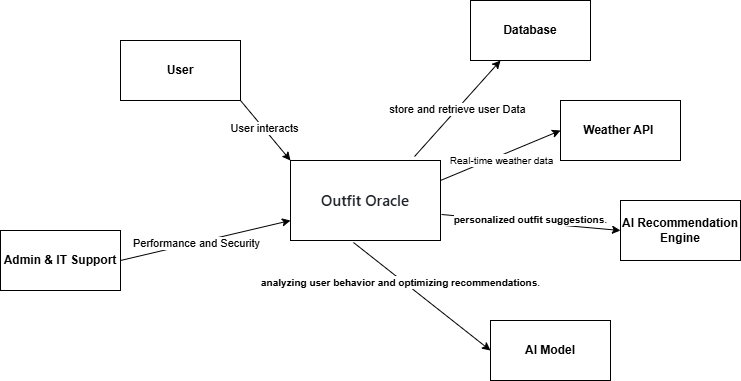

The diagram above was exported from draw.io. Its source (the exported page's mxGraphModel, read from the mxfile embedded in the PNG):
<mxGraphModel dx="880" dy="434" grid="1" gridSize="10" guides="1" tooltips="1" connect="1" arrows="1" fold="1" page="1" pageScale="1" pageWidth="850" pageHeight="1100" math="0" shadow="0">
  <root>
    <mxCell id="0" />
    <mxCell id="1" parent="0" />
    <mxCell id="GQm-wJ5tYFKev_jIwDr8-1" value="&lt;h3 style=&quot;box-sizing: border-box; margin-top: var(--base-size-24); margin-bottom: var(--base-size-16); font-size: 1.25em; font-weight: var(--base-text-weight-semibold, 600); line-height: 1.25; color: rgb(31, 35, 40); font-family: -apple-system, BlinkMacSystemFont, &amp;quot;Segoe UI&amp;quot;, &amp;quot;Noto Sans&amp;quot;, Helvetica, Arial, sans-serif, &amp;quot;Apple Color Emoji&amp;quot;, &amp;quot;Segoe UI Emoji&amp;quot;; text-align: start; background-color: rgb(255, 255, 255);&quot; class=&quot;heading-element&quot;&gt;Outfit Oracle&lt;/h3&gt;" style="rounded=0;whiteSpace=wrap;html=1;" vertex="1" parent="1">
      <mxGeometry x="360" y="200" width="150" height="80" as="geometry" />
    </mxCell>
    <mxCell id="GQm-wJ5tYFKev_jIwDr8-2" value="&lt;b&gt;User&lt;/b&gt;" style="rounded=0;whiteSpace=wrap;html=1;" vertex="1" parent="1">
      <mxGeometry x="190" y="80" width="120" height="60" as="geometry" />
    </mxCell>
    <mxCell id="GQm-wJ5tYFKev_jIwDr8-3" value="&lt;b&gt;Admin &amp;amp; IT Support&lt;/b&gt;" style="rounded=0;whiteSpace=wrap;html=1;" vertex="1" parent="1">
      <mxGeometry x="70" y="270" width="120" height="60" as="geometry" />
    </mxCell>
    <mxCell id="GQm-wJ5tYFKev_jIwDr8-4" value="&lt;b&gt;Weather API&amp;nbsp;&lt;/b&gt;" style="rounded=0;whiteSpace=wrap;html=1;" vertex="1" parent="1">
      <mxGeometry x="630" y="140" width="120" height="60" as="geometry" />
    </mxCell>
    <mxCell id="GQm-wJ5tYFKev_jIwDr8-5" value="&lt;b&gt;AI Recommendation Engine&lt;/b&gt;" style="rounded=0;whiteSpace=wrap;html=1;" vertex="1" parent="1">
      <mxGeometry x="690" y="240" width="120" height="60" as="geometry" />
    </mxCell>
    <mxCell id="GQm-wJ5tYFKev_jIwDr8-6" value="&lt;b&gt;Database&lt;/b&gt;" style="rounded=0;whiteSpace=wrap;html=1;" vertex="1" parent="1">
      <mxGeometry x="540" y="40" width="120" height="60" as="geometry" />
    </mxCell>
    <mxCell id="GQm-wJ5tYFKev_jIwDr8-7" value="" style="endArrow=classic;html=1;rounded=0;exitX=1;exitY=1;exitDx=0;exitDy=0;entryX=0;entryY=0;entryDx=0;entryDy=0;" edge="1" parent="1" source="GQm-wJ5tYFKev_jIwDr8-2" target="GQm-wJ5tYFKev_jIwDr8-1">
      <mxGeometry width="50" height="50" relative="1" as="geometry">
        <mxPoint x="400" y="250" as="sourcePoint" />
        <mxPoint x="450" y="200" as="targetPoint" />
      </mxGeometry>
    </mxCell>
    <mxCell id="GQm-wJ5tYFKev_jIwDr8-8" value="User interacts" style="edgeLabel;html=1;align=center;verticalAlign=middle;resizable=0;points=[];" vertex="1" connectable="0" parent="GQm-wJ5tYFKev_jIwDr8-7">
      <mxGeometry x="-0.0698" relative="1" as="geometry">
        <mxPoint as="offset" />
      </mxGeometry>
    </mxCell>
    <mxCell id="GQm-wJ5tYFKev_jIwDr8-9" value="" style="endArrow=classic;html=1;rounded=0;exitX=1;exitY=0.5;exitDx=0;exitDy=0;entryX=0;entryY=0.75;entryDx=0;entryDy=0;" edge="1" parent="1" source="GQm-wJ5tYFKev_jIwDr8-3" target="GQm-wJ5tYFKev_jIwDr8-1">
      <mxGeometry width="50" height="50" relative="1" as="geometry">
        <mxPoint x="400" y="250" as="sourcePoint" />
        <mxPoint x="450" y="200" as="targetPoint" />
      </mxGeometry>
    </mxCell>
    <mxCell id="GQm-wJ5tYFKev_jIwDr8-10" value="Performance and Security" style="edgeLabel;html=1;align=center;verticalAlign=middle;resizable=0;points=[];" vertex="1" connectable="0" parent="GQm-wJ5tYFKev_jIwDr8-9">
      <mxGeometry x="-0.108" relative="1" as="geometry">
        <mxPoint as="offset" />
      </mxGeometry>
    </mxCell>
    <mxCell id="GQm-wJ5tYFKev_jIwDr8-11" value="&lt;b&gt;AI Model&lt;/b&gt;" style="rounded=0;whiteSpace=wrap;html=1;" vertex="1" parent="1">
      <mxGeometry x="560" y="360" width="120" height="60" as="geometry" />
    </mxCell>
    <mxCell id="GQm-wJ5tYFKev_jIwDr8-12" value="" style="endArrow=classic;html=1;rounded=0;entryX=0.25;entryY=1;entryDx=0;entryDy=0;exitX=0.827;exitY=-0.05;exitDx=0;exitDy=0;exitPerimeter=0;" edge="1" parent="1" source="GQm-wJ5tYFKev_jIwDr8-1" target="GQm-wJ5tYFKev_jIwDr8-6">
      <mxGeometry width="50" height="50" relative="1" as="geometry">
        <mxPoint x="400" y="250" as="sourcePoint" />
        <mxPoint x="450" y="200" as="targetPoint" />
      </mxGeometry>
    </mxCell>
    <mxCell id="GQm-wJ5tYFKev_jIwDr8-17" value="store and retrieve user Data" style="edgeLabel;html=1;align=center;verticalAlign=middle;resizable=0;points=[];" vertex="1" connectable="0" parent="GQm-wJ5tYFKev_jIwDr8-12">
      <mxGeometry x="-0.0003" relative="1" as="geometry">
        <mxPoint as="offset" />
      </mxGeometry>
    </mxCell>
    <mxCell id="GQm-wJ5tYFKev_jIwDr8-14" value="" style="endArrow=classic;html=1;rounded=0;entryX=0;entryY=0.5;entryDx=0;entryDy=0;exitX=1.007;exitY=0.675;exitDx=0;exitDy=0;exitPerimeter=0;" edge="1" parent="1" source="GQm-wJ5tYFKev_jIwDr8-1" target="GQm-wJ5tYFKev_jIwDr8-5">
      <mxGeometry width="50" height="50" relative="1" as="geometry">
        <mxPoint x="400" y="250" as="sourcePoint" />
        <mxPoint x="450" y="200" as="targetPoint" />
      </mxGeometry>
    </mxCell>
    <mxCell id="GQm-wJ5tYFKev_jIwDr8-21" value="&lt;strong data-end=&quot;755&quot; data-start=&quot;720&quot;&gt;&lt;font style=&quot;font-size: 10px;&quot;&gt;personalized outfit suggestions&lt;/font&gt;&lt;/strong&gt;." style="edgeLabel;html=1;align=center;verticalAlign=middle;resizable=0;points=[];" vertex="1" connectable="0" parent="GQm-wJ5tYFKev_jIwDr8-14">
      <mxGeometry x="-0.394" relative="1" as="geometry">
        <mxPoint x="35" as="offset" />
      </mxGeometry>
    </mxCell>
    <mxCell id="GQm-wJ5tYFKev_jIwDr8-15" value="" style="endArrow=classic;html=1;rounded=0;exitX=0.42;exitY=1.025;exitDx=0;exitDy=0;exitPerimeter=0;entryX=0;entryY=0.5;entryDx=0;entryDy=0;" edge="1" parent="1" source="GQm-wJ5tYFKev_jIwDr8-1" target="GQm-wJ5tYFKev_jIwDr8-11">
      <mxGeometry width="50" height="50" relative="1" as="geometry">
        <mxPoint x="400" y="250" as="sourcePoint" />
        <mxPoint x="450" y="200" as="targetPoint" />
      </mxGeometry>
    </mxCell>
    <mxCell id="GQm-wJ5tYFKev_jIwDr8-16" value="&lt;font style=&quot;font-size: 10px;&quot;&gt;&lt;strong data-end=&quot;888&quot; data-start=&quot;830&quot;&gt;analyzing user behavior and optimizing recommendations&lt;/strong&gt;.&lt;/font&gt;" style="edgeLabel;html=1;align=center;verticalAlign=middle;resizable=0;points=[];" vertex="1" connectable="0" parent="GQm-wJ5tYFKev_jIwDr8-15">
      <mxGeometry x="-0.3" y="-2" relative="1" as="geometry">
        <mxPoint as="offset" />
      </mxGeometry>
    </mxCell>
    <mxCell id="GQm-wJ5tYFKev_jIwDr8-19" value="" style="endArrow=classic;html=1;rounded=0;entryX=0;entryY=0.5;entryDx=0;entryDy=0;" edge="1" parent="1" target="GQm-wJ5tYFKev_jIwDr8-4">
      <mxGeometry width="50" height="50" relative="1" as="geometry">
        <mxPoint x="510" y="220" as="sourcePoint" />
        <mxPoint x="450" y="210" as="targetPoint" />
      </mxGeometry>
    </mxCell>
    <mxCell id="GQm-wJ5tYFKev_jIwDr8-20" value="&lt;font style=&quot;font-size: 10px;&quot;&gt;Real-time weather data&lt;/font&gt;" style="edgeLabel;html=1;align=center;verticalAlign=middle;resizable=0;points=[];" vertex="1" connectable="0" parent="GQm-wJ5tYFKev_jIwDr8-19">
      <mxGeometry x="-0.1598" y="1" relative="1" as="geometry">
        <mxPoint x="10" y="2" as="offset" />
      </mxGeometry>
    </mxCell>
  </root>
</mxGraphModel>